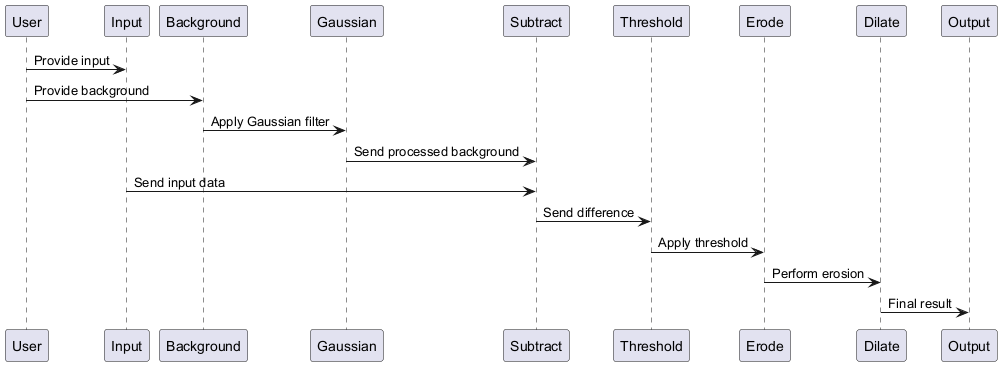

The diagram above was rendered by PlantUML. Its source (embedded in the PNG):
@startuml
participant User
participant Input
participant Background
participant Gaussian
participant Subtract
participant Threshold
participant Erode
participant Dilate
participant Output

User -> Input: Provide input
User -> Background: Provide background
Background -> Gaussian: Apply Gaussian filter
Gaussian -> Subtract: Send processed background
Input -> Subtract: Send input data
Subtract -> Threshold: Send difference
Threshold -> Erode: Apply threshold
Erode -> Dilate: Perform erosion
Dilate -> Output: Final result
@enduml